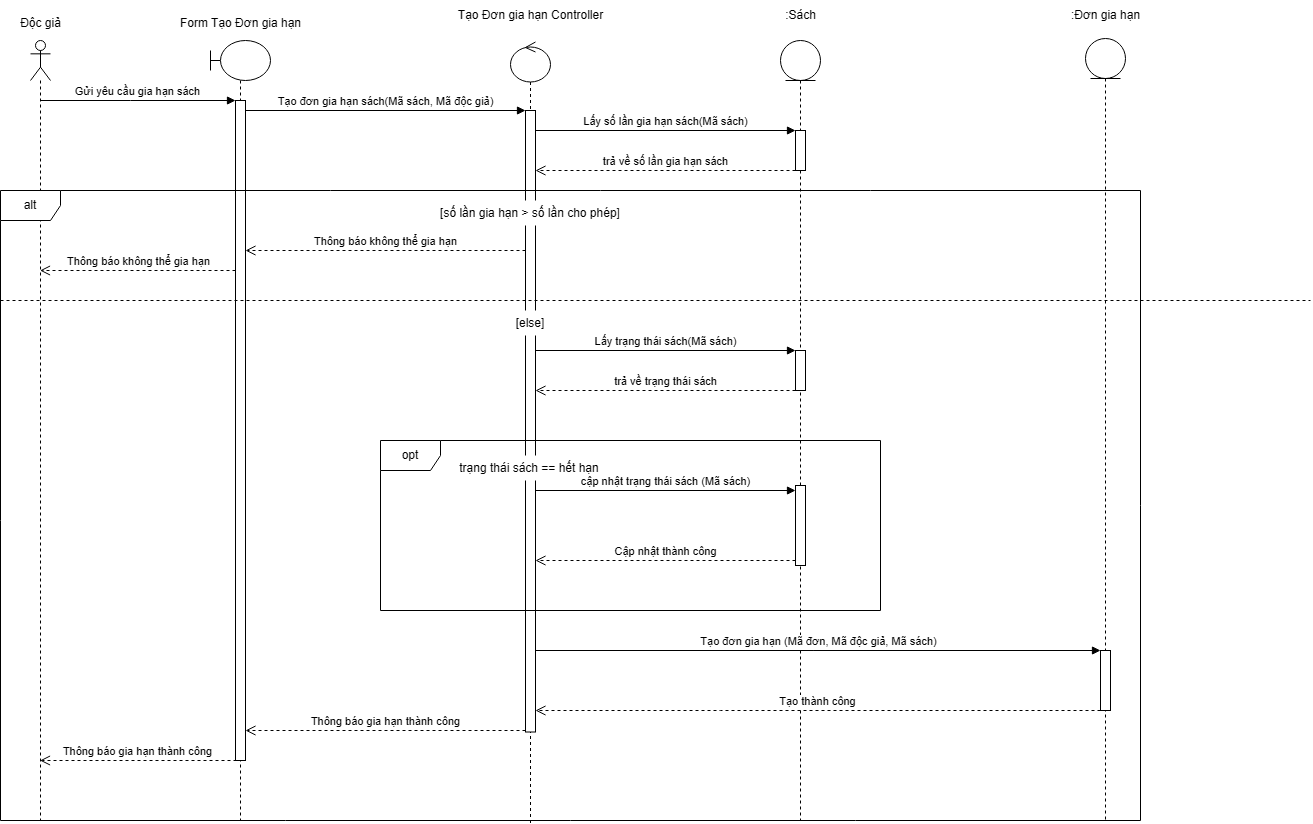

The diagram above was exported from draw.io. Its source (the exported page's mxGraphModel, read from the mxfile embedded in the PNG):
<mxGraphModel dx="1830" dy="769" grid="1" gridSize="10" guides="1" tooltips="1" connect="1" arrows="1" fold="1" page="1" pageScale="1" pageWidth="827" pageHeight="1169" math="0" shadow="0">
  <root>
    <mxCell id="0" />
    <mxCell id="1" parent="0" />
    <mxCell id="6gQL570XFyIn2_ickW2v-1" value="" style="shape=umlLifeline;perimeter=lifelinePerimeter;whiteSpace=wrap;html=1;container=1;dropTarget=0;collapsible=0;recursiveResize=0;outlineConnect=0;portConstraint=eastwest;newEdgeStyle={&quot;curved&quot;:0,&quot;rounded&quot;:0};participant=umlActor;" vertex="1" parent="1">
      <mxGeometry x="350" y="300" width="20" height="780" as="geometry" />
    </mxCell>
    <mxCell id="6gQL570XFyIn2_ickW2v-2" value="" style="shape=umlLifeline;perimeter=lifelinePerimeter;whiteSpace=wrap;html=1;container=1;dropTarget=0;collapsible=0;recursiveResize=0;outlineConnect=0;portConstraint=eastwest;newEdgeStyle={&quot;curved&quot;:0,&quot;rounded&quot;:0};participant=umlBoundary;size=40;" vertex="1" parent="1">
      <mxGeometry x="530" y="300" width="60" height="780" as="geometry" />
    </mxCell>
    <mxCell id="6gQL570XFyIn2_ickW2v-3" value="" style="html=1;points=[[0,0,0,0,5],[0,1,0,0,-5],[1,0,0,0,5],[1,1,0,0,-5]];perimeter=orthogonalPerimeter;outlineConnect=0;targetShapes=umlLifeline;portConstraint=eastwest;newEdgeStyle={&quot;curved&quot;:0,&quot;rounded&quot;:0};" vertex="1" parent="6gQL570XFyIn2_ickW2v-2">
      <mxGeometry x="25" y="60" width="10" height="660" as="geometry" />
    </mxCell>
    <mxCell id="6gQL570XFyIn2_ickW2v-4" value="" style="shape=umlLifeline;perimeter=lifelinePerimeter;whiteSpace=wrap;html=1;container=1;dropTarget=0;collapsible=0;recursiveResize=0;outlineConnect=0;portConstraint=eastwest;newEdgeStyle={&quot;curved&quot;:0,&quot;rounded&quot;:0};participant=umlControl;" vertex="1" parent="1">
      <mxGeometry x="830" y="301.5" width="40" height="782" as="geometry" />
    </mxCell>
    <mxCell id="6gQL570XFyIn2_ickW2v-5" value="" style="html=1;points=[[0,0,0,0,5],[0,1,0,0,-5],[1,0,0,0,5],[1,1,0,0,-5]];perimeter=orthogonalPerimeter;outlineConnect=0;targetShapes=umlLifeline;portConstraint=eastwest;newEdgeStyle={&quot;curved&quot;:0,&quot;rounded&quot;:0};" vertex="1" parent="6gQL570XFyIn2_ickW2v-4">
      <mxGeometry x="15" y="68.5" width="10" height="621.5" as="geometry" />
    </mxCell>
    <mxCell id="6gQL570XFyIn2_ickW2v-6" value="Gửi yêu cầu gia hạn sách" style="html=1;verticalAlign=bottom;endArrow=block;curved=0;rounded=0;entryX=0;entryY=0;entryDx=0;entryDy=5;" edge="1" parent="1">
      <mxGeometry relative="1" as="geometry">
        <mxPoint x="359.5" y="360" as="sourcePoint" />
        <mxPoint x="555" y="360.0000000000023" as="targetPoint" />
        <Array as="points">
          <mxPoint x="450" y="360" />
        </Array>
      </mxGeometry>
    </mxCell>
    <mxCell id="6gQL570XFyIn2_ickW2v-7" value="Thông báo không thể gia hạn" style="html=1;verticalAlign=bottom;endArrow=open;dashed=1;endSize=8;curved=0;rounded=0;exitX=0;exitY=1;exitDx=0;exitDy=-5;" edge="1" parent="1">
      <mxGeometry relative="1" as="geometry">
        <mxPoint x="359.5" y="529.9999999999999" as="targetPoint" />
        <mxPoint x="555" y="529.9999999999999" as="sourcePoint" />
      </mxGeometry>
    </mxCell>
    <mxCell id="6gQL570XFyIn2_ickW2v-8" value="Tạo đơn gia hạn sách(Mã sách, Mã độc giả)" style="html=1;verticalAlign=bottom;endArrow=block;curved=0;rounded=0;" edge="1" parent="1">
      <mxGeometry relative="1" as="geometry">
        <mxPoint x="565" y="370.00000000000273" as="sourcePoint" />
        <mxPoint x="845" y="370" as="targetPoint" />
      </mxGeometry>
    </mxCell>
    <mxCell id="6gQL570XFyIn2_ickW2v-9" value="" style="shape=umlLifeline;perimeter=lifelinePerimeter;whiteSpace=wrap;html=1;container=1;dropTarget=0;collapsible=0;recursiveResize=0;outlineConnect=0;portConstraint=eastwest;newEdgeStyle={&quot;curved&quot;:0,&quot;rounded&quot;:0};participant=umlEntity;" vertex="1" parent="1">
      <mxGeometry x="1100" y="300" width="40" height="780" as="geometry" />
    </mxCell>
    <mxCell id="6gQL570XFyIn2_ickW2v-10" value="" style="html=1;points=[[0,0,0,0,5],[0,1,0,0,-5],[1,0,0,0,5],[1,1,0,0,-5]];perimeter=orthogonalPerimeter;outlineConnect=0;targetShapes=umlLifeline;portConstraint=eastwest;newEdgeStyle={&quot;curved&quot;:0,&quot;rounded&quot;:0};" vertex="1" parent="6gQL570XFyIn2_ickW2v-9">
      <mxGeometry x="15" y="90" width="10" height="40" as="geometry" />
    </mxCell>
    <mxCell id="6gQL570XFyIn2_ickW2v-11" value="Lấy số lần gia hạn sách(Mã sách)" style="html=1;verticalAlign=bottom;endArrow=block;curved=0;rounded=0;entryX=0;entryY=0;entryDx=0;entryDy=5;" edge="1" parent="1">
      <mxGeometry relative="1" as="geometry">
        <mxPoint x="855" y="390" as="sourcePoint" />
        <mxPoint x="1115" y="390" as="targetPoint" />
        <mxPoint as="offset" />
      </mxGeometry>
    </mxCell>
    <mxCell id="6gQL570XFyIn2_ickW2v-12" value="trả về số lần gia hạn sách" style="html=1;verticalAlign=bottom;endArrow=open;dashed=1;endSize=8;curved=0;rounded=0;exitX=0;exitY=1;exitDx=0;exitDy=-5;" edge="1" parent="1">
      <mxGeometry relative="1" as="geometry">
        <mxPoint x="855" y="430" as="targetPoint" />
        <mxPoint x="1115" y="430" as="sourcePoint" />
      </mxGeometry>
    </mxCell>
    <mxCell id="6gQL570XFyIn2_ickW2v-13" value="Thông báo không thể gia hạn" style="html=1;verticalAlign=bottom;endArrow=open;dashed=1;endSize=8;curved=0;rounded=0;" edge="1" parent="1">
      <mxGeometry relative="1" as="geometry">
        <mxPoint x="565" y="510" as="targetPoint" />
        <mxPoint x="845" y="510" as="sourcePoint" />
      </mxGeometry>
    </mxCell>
    <mxCell id="6gQL570XFyIn2_ickW2v-14" value="[số lần gia hạn &amp;gt; số lần cho phép]" style="text;html=1;align=center;verticalAlign=middle;whiteSpace=wrap;rounded=0;fillColor=default;" vertex="1" parent="1">
      <mxGeometry x="750" y="460" width="200" height="25" as="geometry" />
    </mxCell>
    <mxCell id="6gQL570XFyIn2_ickW2v-23" value="Tạo đơn gia hạn (Mã đơn, Mã độc giả, Mã sách)" style="html=1;verticalAlign=bottom;endArrow=block;curved=0;rounded=0;" edge="1" parent="1" source="6gQL570XFyIn2_ickW2v-5" target="6gQL570XFyIn2_ickW2v-22">
      <mxGeometry relative="1" as="geometry">
        <mxPoint x="855" y="890" as="sourcePoint" />
        <mxPoint x="1580" y="890" as="targetPoint" />
      </mxGeometry>
    </mxCell>
    <mxCell id="6gQL570XFyIn2_ickW2v-24" value="Tạo thành công" style="html=1;verticalAlign=bottom;endArrow=open;dashed=1;endSize=8;curved=0;rounded=0;" edge="1" parent="1">
      <mxGeometry relative="1" as="geometry">
        <mxPoint x="855" y="970" as="targetPoint" />
        <mxPoint x="1420" y="970" as="sourcePoint" />
        <Array as="points">
          <mxPoint x="1040" y="970" />
        </Array>
      </mxGeometry>
    </mxCell>
    <mxCell id="6gQL570XFyIn2_ickW2v-25" value="Thông báo gia hạn thành công" style="html=1;verticalAlign=bottom;endArrow=open;dashed=1;endSize=8;curved=0;rounded=0;" edge="1" parent="1">
      <mxGeometry relative="1" as="geometry">
        <mxPoint x="845" y="990" as="sourcePoint" />
        <mxPoint x="565" y="990" as="targetPoint" />
      </mxGeometry>
    </mxCell>
    <mxCell id="6gQL570XFyIn2_ickW2v-26" value="Thông báo gia hạn thành công" style="html=1;verticalAlign=bottom;endArrow=open;dashed=1;endSize=8;curved=0;rounded=0;exitX=0.1;exitY=0.982;exitDx=0;exitDy=0;exitPerimeter=0;" edge="1" parent="1">
      <mxGeometry relative="1" as="geometry">
        <mxPoint x="556" y="1020.0000000000001" as="sourcePoint" />
        <mxPoint x="359.5" y="1020.0000000000001" as="targetPoint" />
      </mxGeometry>
    </mxCell>
    <mxCell id="6gQL570XFyIn2_ickW2v-28" value="alt" style="shape=umlFrame;whiteSpace=wrap;html=1;pointerEvents=0;" vertex="1" parent="1">
      <mxGeometry x="320" y="450" width="1140" height="630" as="geometry" />
    </mxCell>
    <mxCell id="6gQL570XFyIn2_ickW2v-29" value="" style="endArrow=none;dashed=1;html=1;rounded=0;" edge="1" parent="1">
      <mxGeometry width="50" height="50" relative="1" as="geometry">
        <mxPoint x="320" y="560" as="sourcePoint" />
        <mxPoint x="1630" y="560" as="targetPoint" />
      </mxGeometry>
    </mxCell>
    <mxCell id="6gQL570XFyIn2_ickW2v-30" value="[else]" style="text;html=1;align=center;verticalAlign=middle;whiteSpace=wrap;rounded=0;fillColor=default;" vertex="1" parent="1">
      <mxGeometry x="825" y="570" width="50" height="25" as="geometry" />
    </mxCell>
    <mxCell id="6gQL570XFyIn2_ickW2v-34" value="Độc giả" style="text;html=1;align=center;verticalAlign=middle;resizable=0;points=[];autosize=1;strokeColor=none;fillColor=default;" vertex="1" parent="1">
      <mxGeometry x="330" y="268" width="60" height="30" as="geometry" />
    </mxCell>
    <mxCell id="6gQL570XFyIn2_ickW2v-35" value="Form Tạo Đơn gia hạn" style="text;html=1;align=center;verticalAlign=middle;resizable=0;points=[];autosize=1;strokeColor=none;fillColor=default;" vertex="1" parent="1">
      <mxGeometry x="480" y="268" width="160" height="30" as="geometry" />
    </mxCell>
    <mxCell id="6gQL570XFyIn2_ickW2v-36" value="Tạo Đơn gia hạn Controller" style="text;html=1;align=center;verticalAlign=middle;resizable=0;points=[];autosize=1;strokeColor=none;fillColor=default;" vertex="1" parent="1">
      <mxGeometry x="760" y="260" width="180" height="30" as="geometry" />
    </mxCell>
    <mxCell id="6gQL570XFyIn2_ickW2v-37" value=":Sách" style="text;html=1;align=center;verticalAlign=middle;resizable=0;points=[];autosize=1;strokeColor=none;fillColor=default;" vertex="1" parent="1">
      <mxGeometry x="1095" y="260" width="50" height="30" as="geometry" />
    </mxCell>
    <mxCell id="6gQL570XFyIn2_ickW2v-41" value="" style="html=1;points=[[0,0,0,0,5],[0,1,0,0,-5],[1,0,0,0,5],[1,1,0,0,-5]];perimeter=orthogonalPerimeter;outlineConnect=0;targetShapes=umlLifeline;portConstraint=eastwest;newEdgeStyle={&quot;curved&quot;:0,&quot;rounded&quot;:0};" vertex="1" parent="1">
      <mxGeometry x="1115" y="610" width="10" height="40" as="geometry" />
    </mxCell>
    <mxCell id="6gQL570XFyIn2_ickW2v-42" value="Lấy trạng thái sách(Mã sách)" style="html=1;verticalAlign=bottom;endArrow=block;curved=0;rounded=0;entryX=0;entryY=0;entryDx=0;entryDy=5;" edge="1" parent="1">
      <mxGeometry relative="1" as="geometry">
        <mxPoint x="855" y="610" as="sourcePoint" />
        <mxPoint x="1115" y="610" as="targetPoint" />
        <mxPoint as="offset" />
      </mxGeometry>
    </mxCell>
    <mxCell id="6gQL570XFyIn2_ickW2v-43" value="trả về trạng thái sách" style="html=1;verticalAlign=bottom;endArrow=open;dashed=1;endSize=8;curved=0;rounded=0;exitX=0;exitY=1;exitDx=0;exitDy=-5;" edge="1" parent="1">
      <mxGeometry relative="1" as="geometry">
        <mxPoint x="855" y="650" as="targetPoint" />
        <mxPoint x="1115" y="650" as="sourcePoint" />
        <mxPoint as="offset" />
      </mxGeometry>
    </mxCell>
    <mxCell id="6gQL570XFyIn2_ickW2v-47" value="" style="group" vertex="1" connectable="0" parent="1">
      <mxGeometry x="700" y="700" width="500" height="170" as="geometry" />
    </mxCell>
    <mxCell id="6gQL570XFyIn2_ickW2v-20" value="trạng thái sách == hết hạn" style="text;html=1;align=center;verticalAlign=middle;whiteSpace=wrap;rounded=0;fillColor=default;" vertex="1" parent="6gQL570XFyIn2_ickW2v-47">
      <mxGeometry x="60" y="15" width="177.5" height="25" as="geometry" />
    </mxCell>
    <mxCell id="6gQL570XFyIn2_ickW2v-31" value="opt" style="shape=umlFrame;whiteSpace=wrap;html=1;pointerEvents=0;" vertex="1" parent="6gQL570XFyIn2_ickW2v-47">
      <mxGeometry width="500" height="170" as="geometry" />
    </mxCell>
    <mxCell id="6gQL570XFyIn2_ickW2v-44" value="" style="html=1;points=[[0,0,0,0,5],[0,1,0,0,-5],[1,0,0,0,5],[1,1,0,0,-5]];perimeter=orthogonalPerimeter;outlineConnect=0;targetShapes=umlLifeline;portConstraint=eastwest;newEdgeStyle={&quot;curved&quot;:0,&quot;rounded&quot;:0};" vertex="1" parent="6gQL570XFyIn2_ickW2v-47">
      <mxGeometry x="415" y="45" width="10" height="80" as="geometry" />
    </mxCell>
    <mxCell id="6gQL570XFyIn2_ickW2v-45" value="cập nhật trạng thái sách (Mã sách)" style="html=1;verticalAlign=bottom;endArrow=block;curved=0;rounded=0;entryX=0;entryY=0;entryDx=0;entryDy=5;" edge="1" target="6gQL570XFyIn2_ickW2v-44" parent="6gQL570XFyIn2_ickW2v-47" source="6gQL570XFyIn2_ickW2v-5">
      <mxGeometry relative="1" as="geometry">
        <mxPoint x="345" y="50" as="sourcePoint" />
      </mxGeometry>
    </mxCell>
    <mxCell id="6gQL570XFyIn2_ickW2v-46" value="Cập nhật thành công" style="html=1;verticalAlign=bottom;endArrow=open;dashed=1;endSize=8;curved=0;rounded=0;exitX=0;exitY=1;exitDx=0;exitDy=-5;" edge="1" source="6gQL570XFyIn2_ickW2v-44" parent="6gQL570XFyIn2_ickW2v-47" target="6gQL570XFyIn2_ickW2v-5">
      <mxGeometry relative="1" as="geometry">
        <mxPoint x="345" y="120" as="targetPoint" />
      </mxGeometry>
    </mxCell>
    <mxCell id="6gQL570XFyIn2_ickW2v-50" value="" style="group" vertex="1" connectable="0" parent="1">
      <mxGeometry x="1370" y="260" width="110" height="820" as="geometry" />
    </mxCell>
    <mxCell id="6gQL570XFyIn2_ickW2v-21" value="" style="shape=umlLifeline;perimeter=lifelinePerimeter;whiteSpace=wrap;html=1;container=1;dropTarget=0;collapsible=0;recursiveResize=0;outlineConnect=0;portConstraint=eastwest;newEdgeStyle={&quot;curved&quot;:0,&quot;rounded&quot;:0};participant=umlEntity;" vertex="1" parent="6gQL570XFyIn2_ickW2v-50">
      <mxGeometry x="35" y="38" width="40" height="782" as="geometry" />
    </mxCell>
    <mxCell id="6gQL570XFyIn2_ickW2v-39" value=":Đơn gia hạn" style="text;html=1;align=center;verticalAlign=middle;resizable=0;points=[];autosize=1;strokeColor=none;fillColor=default;" vertex="1" parent="6gQL570XFyIn2_ickW2v-50">
      <mxGeometry width="110" height="30" as="geometry" />
    </mxCell>
    <mxCell id="6gQL570XFyIn2_ickW2v-22" value="" style="html=1;points=[[0,0,0,0,5],[0,1,0,0,-5],[1,0,0,0,5],[1,1,0,0,-5]];perimeter=orthogonalPerimeter;outlineConnect=0;targetShapes=umlLifeline;portConstraint=eastwest;newEdgeStyle={&quot;curved&quot;:0,&quot;rounded&quot;:0};" vertex="1" parent="6gQL570XFyIn2_ickW2v-50">
      <mxGeometry x="50" y="650" width="10" height="60" as="geometry" />
    </mxCell>
  </root>
</mxGraphModel>